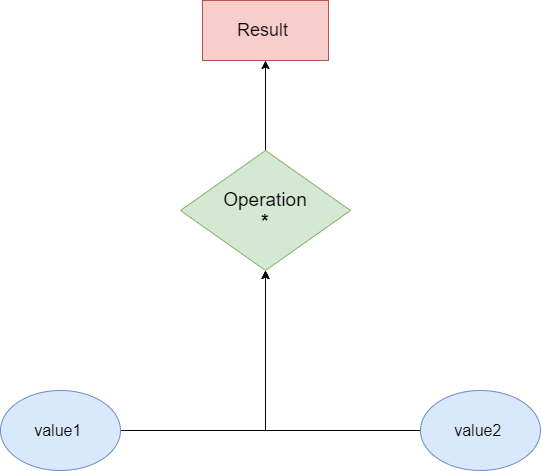

The diagram above was exported from draw.io. Its source (the exported page's mxGraphModel, read from the mxfile embedded in the PNG):
<mxGraphModel dx="1360" dy="802" grid="1" gridSize="10" guides="1" tooltips="1" connect="1" arrows="1" fold="1" page="1" pageScale="1" pageWidth="827" pageHeight="1169" math="0" shadow="0">
  <root>
    <mxCell id="0" />
    <mxCell id="1" parent="0" />
    <mxCell id="CJEy0MjJ2VWo2G61ZyfJ-1" value="&lt;span style=&quot;font-size: 18px&quot;&gt;Result&amp;nbsp;&lt;br&gt;&lt;/span&gt;" style="rounded=0;whiteSpace=wrap;html=1;fillColor=#f8cecc;strokeColor=#b85450;" parent="1" vertex="1">
      <mxGeometry x="352" y="100" width="126" height="60" as="geometry" />
    </mxCell>
    <mxCell id="CJEy0MjJ2VWo2G61ZyfJ-7" value="" style="edgeStyle=orthogonalEdgeStyle;rounded=0;orthogonalLoop=1;jettySize=auto;html=1;" parent="1" source="CJEy0MjJ2VWo2G61ZyfJ-2" target="CJEy0MjJ2VWo2G61ZyfJ-6" edge="1">
      <mxGeometry relative="1" as="geometry" />
    </mxCell>
    <mxCell id="CJEy0MjJ2VWo2G61ZyfJ-2" value="value1&amp;nbsp;" style="ellipse;whiteSpace=wrap;html=1;rounded=0;fontSize=16;fillColor=#dae8fc;strokeColor=#6c8ebf;" parent="1" vertex="1">
      <mxGeometry x="150" y="490" width="120" height="80" as="geometry" />
    </mxCell>
    <mxCell id="CJEy0MjJ2VWo2G61ZyfJ-8" style="edgeStyle=orthogonalEdgeStyle;rounded=0;orthogonalLoop=1;jettySize=auto;html=1;" parent="1" source="CJEy0MjJ2VWo2G61ZyfJ-4" target="CJEy0MjJ2VWo2G61ZyfJ-6" edge="1">
      <mxGeometry relative="1" as="geometry" />
    </mxCell>
    <mxCell id="CJEy0MjJ2VWo2G61ZyfJ-4" value="value2&amp;nbsp;" style="ellipse;whiteSpace=wrap;html=1;rounded=0;fontSize=16;fillColor=#dae8fc;strokeColor=#6c8ebf;" parent="1" vertex="1">
      <mxGeometry x="570" y="490" width="120" height="80" as="geometry" />
    </mxCell>
    <mxCell id="CJEy0MjJ2VWo2G61ZyfJ-9" style="edgeStyle=orthogonalEdgeStyle;rounded=0;orthogonalLoop=1;jettySize=auto;html=1;entryX=0.5;entryY=1;entryDx=0;entryDy=0;" parent="1" source="CJEy0MjJ2VWo2G61ZyfJ-6" target="CJEy0MjJ2VWo2G61ZyfJ-1" edge="1">
      <mxGeometry relative="1" as="geometry" />
    </mxCell>
    <mxCell id="CJEy0MjJ2VWo2G61ZyfJ-6" value="&lt;font style=&quot;font-size: 19px&quot;&gt;Operation&lt;br&gt;&lt;b&gt;*&lt;/b&gt;&lt;br&gt;&lt;/font&gt;" style="rhombus;whiteSpace=wrap;html=1;rounded=0;fontSize=14;fillColor=#d5e8d4;strokeColor=#82b366;" parent="1" vertex="1">
      <mxGeometry x="330" y="250" width="170" height="120" as="geometry" />
    </mxCell>
  </root>
</mxGraphModel>